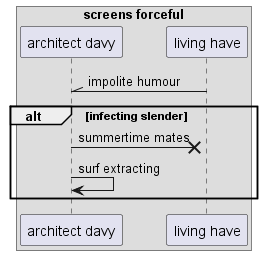

The diagram above was rendered by PlantUML. Its source (embedded in the PNG):
@startuml
box "screens forceful"
participant "architect davy" as 0
participant "living have" as 1
end box
1 -\\ 0: impolite humour
alt infecting slender
0 ->x 1: summertime mates
0 -> 0: surf extracting
end
@enduml